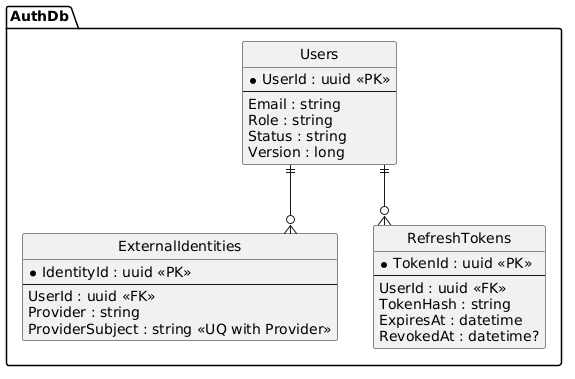

The diagram above was rendered by PlantUML. Its source (embedded in the PNG):
@startuml
skinparam shadowing false
skinparam defaultFontName SansSerif
hide circle
skinparam linetype ortho
package "AuthDb" {
  entity Users {
    * UserId : uuid <<PK>>
    --
    Email : string
    Role : string
    Status : string
    Version : long
  }
  entity ExternalIdentities {
    * IdentityId : uuid <<PK>>
    --
    UserId : uuid <<FK>>
    Provider : string
    ProviderSubject : string <<UQ with Provider>>
  }
  entity RefreshTokens {
    * TokenId : uuid <<PK>>
    --
    UserId : uuid <<FK>>
    TokenHash : string
    ExpiresAt : datetime
    RevokedAt : datetime?
  }
}
Users ||--o{ ExternalIdentities
Users ||--o{ RefreshTokens
@enduml